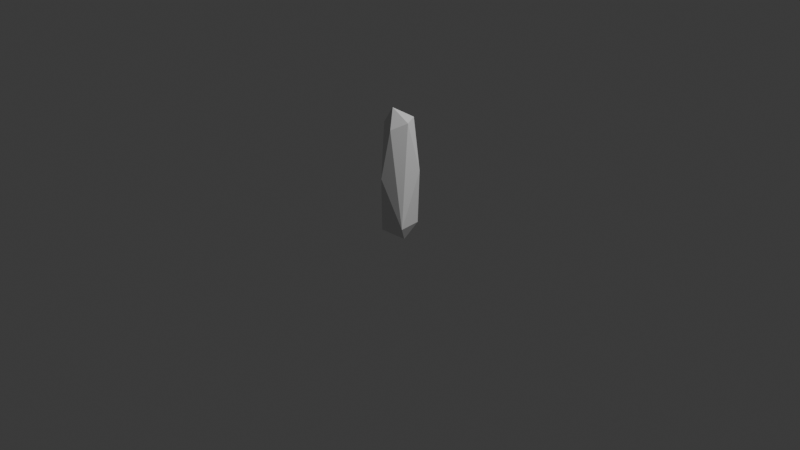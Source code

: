 # Source: 001_mid_res.blend  (saved by Blender 5.1.30; exported with 4.5.12 LTS)
import bpy
from mathutils import Matrix  # noqa: F401  (used for matrix-valued properties, if any)

bpy.ops.wm.read_factory_settings(use_empty=True)
scene = bpy.context.scene
scene.name = 'Scene'

# ---- collections
col_collection = bpy.data.collections.new('Collection'); scene.collection.children.link(col_collection)

# ---- world
world_world = bpy.data.worlds.new('World'); scene.world = world_world
world_world.use_nodes = True; world_world.node_tree.nodes.clear()
_N = world_world.node_tree.nodes; _L = world_world.node_tree.links
n0 = _N.new('ShaderNodeOutputWorld'); n0.name = 'World Output'; n0.location = (200, 100)
n1 = _N.new('ShaderNodeBackground'); n1.name = 'Background'; n1.location = (-200, 100)
n1.inputs[0].default_value = (0.05088, 0.05088, 0.05088, 1.0)
_L.new(n1.outputs[0], n0.inputs[0])
n0.is_active_output = True
world_world.color = (0.05088, 0.05088, 0.05088)
world_world.sun_shadow_jitter_overblur = 0.0

# ---- cameras
cam_camera = bpy.data.cameras.new('Camera')
cam_camera.clip_end = 100.0
cam_camera.ortho_scale = 7.314

# ---- lights
light_light = bpy.data.lights.new('Light', 'POINT')
light_light.energy = 1000.0
light_light.shadow_soft_size = 0.1

# ---- meshes
me_icosphere_001 = bpy.data.meshes.new('Icosphere.001')
me_icosphere_001.from_pydata([(-0.2009, 0.05192, -0.02545), (-0.04041, -0.2038, 0.4885), (-0.06053, -0.1783, -0.0831), (-0.1546, -0.05512, 1.023), (0.03536, -0.1511, 1.009), (-0.106, 0.1178, 1.094), (-0.01477, -0.07094, 1.212), (0.03248, 0.04077, -0.2337), (-0.05332, 0.1793, 0.1627), (0.05715, 0.142, 1.079), (0.176, -0.1288, -0.01903), (0.1437, -0.01882, 1.076), (0.1148, 0.1496, -0.04477), (0.1598, 0.1276, 0.5441)], [], [(0, 2, 1), (7, 2, 0), (0, 3, 5), (8, 0, 5), (12, 0, 8), (3, 6, 5), (5, 6, 9), (10, 2, 7), (11, 13, 9), (9, 13, 8), (11, 10, 13), (0, 1, 3), (4, 3, 1), (3, 4, 6), (12, 7, 0), (9, 8, 5), (10, 1, 2), (4, 1, 10), (11, 4, 10), (11, 6, 4), (7, 12, 10), (13, 12, 8), (13, 10, 12), (9, 6, 11)])
me_icosphere_001.update()

# ---- objects
ob_light = bpy.data.objects.new('Light', light_light)
ob_camera = bpy.data.objects.new('Camera', cam_camera)
ob_icosphere_001 = bpy.data.objects.new('Icosphere.001', me_icosphere_001)

# ---- transforms, parenting, visibility, modifiers, constraints
ob_light.location = (4.076, 1.005, 5.904)
ob_light.rotation_euler = (0.6503, 0.05522, 1.866)
ob_light.lock_rotations_4d = False
ob_light.empty_display_type = 'ARROWS'
ob_light.color = (0.0, 0.0, 0.0, 0.0)
ob_light.lineart.crease_threshold = 0.0
ob_camera.location = (7.359, -6.926, 4.958)
ob_camera.rotation_euler = (1.109, 0.0, 0.8149)
ob_camera.lock_rotations_4d = False
ob_camera.empty_display_type = 'ARROWS'
ob_camera.color = (0.0, 0.0, 0.0, 0.0)
ob_camera.display_type = 'WIRE'
ob_camera.lineart.crease_threshold = 0.0
ob_icosphere_001.location = (0.0, 0.0, 0.0)

# ---- collection membership
col_collection.objects.link(ob_light)
col_collection.objects.link(ob_camera)
col_collection.objects.link(ob_icosphere_001)

# ---- scene / render settings (as saved in the file)
scene.camera = ob_camera
scene.frame_start = 1; scene.frame_end = 250; scene.frame_set(1)
scene.render.engine = 'BLENDER_EEVEE_NEXT'
scene.render.bake_bias = 0.0
scene.render.bake_samples = 0
scene.cycles.sampling_pattern = 'TABULATED_SOBOL'
scene.eevee.use_volume_custom_range = False
bpy.context.view_layer.update()
